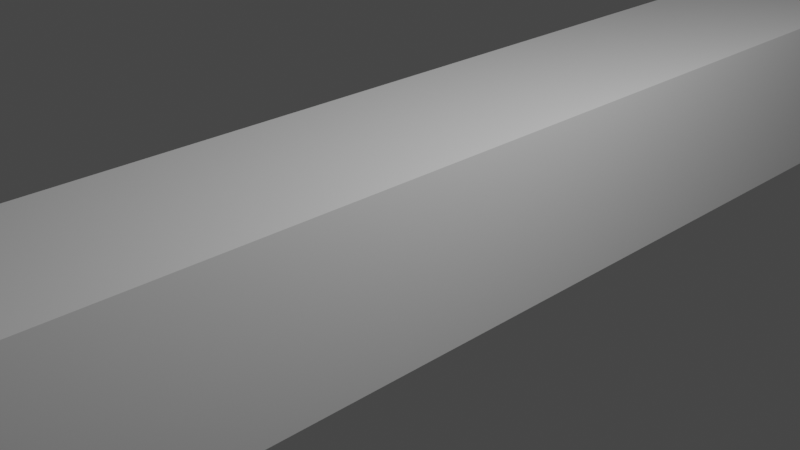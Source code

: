 # Source: trader.blend  (saved by Blender 4.0.36; exported with 4.5.12 LTS)
import bpy
from mathutils import Matrix  # noqa: F401  (used for matrix-valued properties, if any)

bpy.ops.wm.read_factory_settings(use_empty=True)
scene = bpy.context.scene
scene.name = 'Scene'

# ---- collections
col_collection = bpy.data.collections.new('Collection'); scene.collection.children.link(col_collection)

# ---- materials (node trees are filled in below, after node groups)
mat_material = bpy.data.materials.new('Material')
mat_material.alpha_threshold = 0.0
mat_material.use_transparent_shadow = False
mat_material.line_color = (0.0, 0.0, 0.0, 1.0)
mat_material_001 = bpy.data.materials.new('Material.001')
mat_material_001.alpha_threshold = 0.0
mat_material_001.use_transparent_shadow = False
mat_material_001.line_color = (0.0, 0.0, 0.0, 1.0)
mat_material_002 = bpy.data.materials.new('Material.002')
mat_material_002.alpha_threshold = 0.0
mat_material_002.use_transparent_shadow = False
mat_material_002.line_color = (0.0, 0.0, 0.0, 1.0)
mat_material_003 = bpy.data.materials.new('Material.003')
mat_material_003.alpha_threshold = 0.0
mat_material_003.use_transparent_shadow = False
mat_material_003.line_color = (0.0, 0.0, 0.0, 1.0)
mat_material_004 = bpy.data.materials.new('Material.004')
mat_material_004.alpha_threshold = 0.0
mat_material_004.use_transparent_shadow = False
mat_material_004.line_color = (0.0, 0.0, 0.0, 1.0)
mat_material_005 = bpy.data.materials.new('Material.005')
mat_material_005.alpha_threshold = 0.0
mat_material_005.use_transparent_shadow = False
mat_material_005.line_color = (0.0, 0.0, 0.0, 1.0)

# ---- material node trees
mat_material.use_nodes = True; mat_material.node_tree.nodes.clear()
_N = mat_material.node_tree.nodes; _L = mat_material.node_tree.links
n0 = _N.new('ShaderNodeOutputMaterial'); n0.name = 'Material Output'; n0.location = (300, 300)
n1 = _N.new('ShaderNodeBsdfPrincipled'); n1.name = 'Principled BSDF'; n1.location = (10, 300)
n1.distribution = 'GGX'
n1.subsurface_method = 'RANDOM_WALK_SKIN'
n1.inputs[2].default_value = 0.4
n1.inputs[3].default_value = 1.45
n1.inputs[27].default_value = (0.0, 0.0, 0.0, 1.0)
n1.inputs[28].default_value = 1.0
_L.new(n1.outputs[0], n0.inputs[0])
n0.is_active_output = True
mat_material_001.use_nodes = True; mat_material_001.node_tree.nodes.clear()
_N = mat_material_001.node_tree.nodes; _L = mat_material_001.node_tree.links
n0 = _N.new('ShaderNodeOutputMaterial'); n0.name = 'Material Output'; n0.location = (300, 300)
n1 = _N.new('ShaderNodeBsdfPrincipled'); n1.name = 'Principled BSDF'; n1.location = (10, 300)
n1.distribution = 'GGX'
n1.subsurface_method = 'RANDOM_WALK_SKIN'
n1.inputs[2].default_value = 0.4
n1.inputs[3].default_value = 1.45
n1.inputs[27].default_value = (0.0, 0.0, 0.0, 1.0)
n1.inputs[28].default_value = 1.0
_L.new(n1.outputs[0], n0.inputs[0])
n0.is_active_output = True
mat_material_002.use_nodes = True; mat_material_002.node_tree.nodes.clear()
_N = mat_material_002.node_tree.nodes; _L = mat_material_002.node_tree.links
n0 = _N.new('ShaderNodeOutputMaterial'); n0.name = 'Material Output'; n0.location = (300, 300)
n1 = _N.new('ShaderNodeBsdfPrincipled'); n1.name = 'Principled BSDF'; n1.location = (10, 300)
n1.distribution = 'GGX'
n1.subsurface_method = 'RANDOM_WALK_SKIN'
n1.inputs[2].default_value = 0.4
n1.inputs[3].default_value = 1.45
n1.inputs[27].default_value = (0.0, 0.0, 0.0, 1.0)
n1.inputs[28].default_value = 1.0
_L.new(n1.outputs[0], n0.inputs[0])
n0.is_active_output = True
mat_material_003.use_nodes = True; mat_material_003.node_tree.nodes.clear()
_N = mat_material_003.node_tree.nodes; _L = mat_material_003.node_tree.links
n0 = _N.new('ShaderNodeOutputMaterial'); n0.name = 'Material Output'; n0.location = (300, 300)
n1 = _N.new('ShaderNodeBsdfPrincipled'); n1.name = 'Principled BSDF'; n1.location = (10, 300)
n1.distribution = 'GGX'
n1.subsurface_method = 'RANDOM_WALK_SKIN'
n1.inputs[2].default_value = 0.4
n1.inputs[3].default_value = 1.45
n1.inputs[27].default_value = (0.0, 0.0, 0.0, 1.0)
n1.inputs[28].default_value = 1.0
_L.new(n1.outputs[0], n0.inputs[0])
n0.is_active_output = True
mat_material_004.use_nodes = True; mat_material_004.node_tree.nodes.clear()
_N = mat_material_004.node_tree.nodes; _L = mat_material_004.node_tree.links
n0 = _N.new('ShaderNodeOutputMaterial'); n0.name = 'Material Output'; n0.location = (300, 300)
n1 = _N.new('ShaderNodeBsdfPrincipled'); n1.name = 'Principled BSDF'; n1.location = (10, 300)
n1.distribution = 'GGX'
n1.subsurface_method = 'RANDOM_WALK_SKIN'
n1.inputs[2].default_value = 0.4
n1.inputs[3].default_value = 1.45
n1.inputs[27].default_value = (0.0, 0.0, 0.0, 1.0)
n1.inputs[28].default_value = 1.0
_L.new(n1.outputs[0], n0.inputs[0])
n0.is_active_output = True
mat_material_005.use_nodes = True; mat_material_005.node_tree.nodes.clear()
_N = mat_material_005.node_tree.nodes; _L = mat_material_005.node_tree.links
n0 = _N.new('ShaderNodeOutputMaterial'); n0.name = 'Material Output'; n0.location = (300, 300)
n1 = _N.new('ShaderNodeBsdfPrincipled'); n1.name = 'Principled BSDF'; n1.location = (10, 300)
n1.distribution = 'GGX'
n1.subsurface_method = 'RANDOM_WALK_SKIN'
n1.inputs[2].default_value = 0.4
n1.inputs[3].default_value = 1.45
n1.inputs[27].default_value = (0.0, 0.0, 0.0, 1.0)
n1.inputs[28].default_value = 1.0
_L.new(n1.outputs[0], n0.inputs[0])
n0.is_active_output = True

# ---- world
world_world = bpy.data.worlds.new('World'); scene.world = world_world
world_world.use_nodes = True; world_world.node_tree.nodes.clear()
_N = world_world.node_tree.nodes; _L = world_world.node_tree.links
n0 = _N.new('ShaderNodeOutputWorld'); n0.name = 'World Output'; n0.location = (300, 300)
n1 = _N.new('ShaderNodeBackground'); n1.name = 'Background'; n1.location = (10, 300)
n1.inputs[0].default_value = (0.05088, 0.05088, 0.05088, 1.0)
_L.new(n1.outputs[0], n0.inputs[0])
n0.is_active_output = True
world_world.color = (0.05088, 0.05088, 0.05088)
world_world.use_sun_shadow = False
world_world.sun_shadow_jitter_overblur = 0.0

# ---- cameras
cam_camera = bpy.data.cameras.new('Camera')
cam_camera.clip_end = 100.0
cam_camera.ortho_scale = 7.314

# ---- lights
light_light = bpy.data.lights.new('Light', 'POINT')
light_light.transmission_factor = 0.0
light_light.use_soft_falloff = False
light_light.energy = 1000.0
light_light.shadow_soft_size = 0.1
light_light.shadow_maximum_resolution = 0.006
light_light.use_absolute_resolution = True

# ---- meshes
me_cube = bpy.data.meshes.new('Cube')
me_cube.from_pydata([(1.0, 1.0, 1.0), (1.0, 1.0, -1.0), (1.0, -1.0, 1.0), (1.0, -1.0, -1.0), (-1.0, 1.0, 1.0), (-1.0, 1.0, -1.0), (-1.0, -1.0, 1.0), (-1.0, -1.0, -1.0)], [], [(0, 4, 6, 2), (3, 2, 6, 7), (7, 6, 4, 5), (5, 1, 3, 7), (1, 0, 2, 3), (5, 4, 0, 1)])
_uv = me_cube.uv_layers.new(name='UVMap')
_uv.uv.foreach_set('vector', [0.625, 0.5, 0.875, 0.5, 0.875, 0.75, 0.625, 0.75, 0.375, 0.75, 0.625, 0.75, 0.625, 1.0, 0.375, 1.0, 0.375, 0.0, 0.625, 0.0, 0.625, 0.25, 0.375, 0.25, 0.125, 0.5, 0.375, 0.5, 0.375, 0.75, 0.125, 0.75, 0.375, 0.5, 0.625, 0.5, 0.625, 0.75, 0.375, 0.75, 0.375, 0.25, 0.625, 0.25, 0.625, 0.5, 0.375, 0.5])
me_cube.materials.append(mat_material)
me_cube.use_remesh_preserve_volume = False
me_cube.use_remesh_preserve_attributes = False
me_cube.use_mirror_vertex_groups = False
me_cube.update()
me_cube_001 = bpy.data.meshes.new('Cube.001')
me_cube_001.from_pydata([(1.0, 1.0, 1.0), (1.0, 1.0, -1.0), (1.0, -1.0, 1.0), (1.0, -1.0, -1.0), (-1.0, 1.0, 1.0), (-1.0, 1.0, -1.0), (-1.0, -1.0, 1.0), (-1.0, -1.0, -1.0)], [], [(0, 4, 6, 2), (3, 2, 6, 7), (7, 6, 4, 5), (5, 1, 3, 7), (1, 0, 2, 3), (5, 4, 0, 1)])
_uv = me_cube_001.uv_layers.new(name='UVMap')
_uv.uv.foreach_set('vector', [0.625, 0.5, 0.875, 0.5, 0.875, 0.75, 0.625, 0.75, 0.375, 0.75, 0.625, 0.75, 0.625, 1.0, 0.375, 1.0, 0.375, 0.0, 0.625, 0.0, 0.625, 0.25, 0.375, 0.25, 0.125, 0.5, 0.375, 0.5, 0.375, 0.75, 0.125, 0.75, 0.375, 0.5, 0.625, 0.5, 0.625, 0.75, 0.375, 0.75, 0.375, 0.25, 0.625, 0.25, 0.625, 0.5, 0.375, 0.5])
me_cube_001.materials.append(mat_material)
me_cube_001.use_remesh_preserve_volume = False
me_cube_001.use_remesh_preserve_attributes = False
me_cube_001.use_mirror_vertex_groups = False
me_cube_001.update()
me_cube_002 = bpy.data.meshes.new('Cube.002')
me_cube_002.from_pydata([(1.0, 1.0, 1.0), (1.0, 1.0, -1.0), (1.0, -1.0, 1.0), (1.0, -1.0, -1.0), (-1.0, 1.0, 1.0), (-1.0, 1.0, -1.0), (-1.0, -1.0, 1.0), (-1.0, -1.0, -1.0)], [], [(0, 4, 6, 2), (3, 2, 6, 7), (7, 6, 4, 5), (5, 1, 3, 7), (1, 0, 2, 3), (5, 4, 0, 1)])
_uv = me_cube_002.uv_layers.new(name='UVMap')
_uv.uv.foreach_set('vector', [0.625, 0.5, 0.875, 0.5, 0.875, 0.75, 0.625, 0.75, 0.375, 0.75, 0.625, 0.75, 0.625, 1.0, 0.375, 1.0, 0.375, 0.0, 0.625, 0.0, 0.625, 0.25, 0.375, 0.25, 0.125, 0.5, 0.375, 0.5, 0.375, 0.75, 0.125, 0.75, 0.375, 0.5, 0.625, 0.5, 0.625, 0.75, 0.375, 0.75, 0.375, 0.25, 0.625, 0.25, 0.625, 0.5, 0.375, 0.5])
me_cube_002.materials.append(mat_material)
me_cube_002.use_remesh_preserve_volume = False
me_cube_002.use_remesh_preserve_attributes = False
me_cube_002.use_mirror_vertex_groups = False
me_cube_002.update()
me_cube_003 = bpy.data.meshes.new('Cube.003')
me_cube_003.from_pydata([(1.0, 1.0, 1.0), (1.0, 1.0, -1.0), (1.0, -1.0, 1.0), (1.0, -1.0, -1.0), (-1.0, 1.0, 1.0), (-1.0, 1.0, -1.0), (-1.0, -1.0, 1.0), (-1.0, -1.0, -1.0)], [], [(0, 4, 6, 2), (3, 2, 6, 7), (7, 6, 4, 5), (5, 1, 3, 7), (1, 0, 2, 3), (5, 4, 0, 1)])
_uv = me_cube_003.uv_layers.new(name='UVMap')
_uv.uv.foreach_set('vector', [0.625, 0.5, 0.875, 0.5, 0.875, 0.75, 0.625, 0.75, 0.375, 0.75, 0.625, 0.75, 0.625, 1.0, 0.375, 1.0, 0.375, 0.0, 0.625, 0.0, 0.625, 0.25, 0.375, 0.25, 0.125, 0.5, 0.375, 0.5, 0.375, 0.75, 0.125, 0.75, 0.375, 0.5, 0.625, 0.5, 0.625, 0.75, 0.375, 0.75, 0.375, 0.25, 0.625, 0.25, 0.625, 0.5, 0.375, 0.5])
me_cube_003.materials.append(mat_material_001)
me_cube_003.use_remesh_preserve_volume = False
me_cube_003.use_remesh_preserve_attributes = False
me_cube_003.use_mirror_vertex_groups = False
me_cube_003.update()
me_cube_004 = bpy.data.meshes.new('Cube.004')
me_cube_004.from_pydata([(1.0, 1.0, 1.0), (1.0, 1.0, -1.0), (1.0, -1.0, 1.0), (1.0, -1.0, -1.0), (-1.0, 1.0, 1.0), (-1.0, 1.0, -1.0), (-1.0, -1.0, 1.0), (-1.0, -1.0, -1.0)], [], [(0, 4, 6, 2), (3, 2, 6, 7), (7, 6, 4, 5), (5, 1, 3, 7), (1, 0, 2, 3), (5, 4, 0, 1)])
_uv = me_cube_004.uv_layers.new(name='UVMap')
_uv.uv.foreach_set('vector', [0.625, 0.5, 0.875, 0.5, 0.875, 0.75, 0.625, 0.75, 0.375, 0.75, 0.625, 0.75, 0.625, 1.0, 0.375, 1.0, 0.375, 0.0, 0.625, 0.0, 0.625, 0.25, 0.375, 0.25, 0.125, 0.5, 0.375, 0.5, 0.375, 0.75, 0.125, 0.75, 0.375, 0.5, 0.625, 0.5, 0.625, 0.75, 0.375, 0.75, 0.375, 0.25, 0.625, 0.25, 0.625, 0.5, 0.375, 0.5])
me_cube_004.materials.append(mat_material_002)
me_cube_004.use_remesh_preserve_volume = False
me_cube_004.use_remesh_preserve_attributes = False
me_cube_004.use_mirror_vertex_groups = False
me_cube_004.update()
me_cube_005 = bpy.data.meshes.new('Cube.005')
me_cube_005.from_pydata([(1.0, 1.0, 1.0), (1.0, 1.0, -1.0), (1.0, -1.0, 1.0), (1.0, -1.0, -1.0), (-1.0, 1.0, 1.0), (-1.0, 1.0, -1.0), (-1.0, -1.0, 1.0), (-1.0, -1.0, -1.0)], [], [(0, 4, 6, 2), (3, 2, 6, 7), (7, 6, 4, 5), (5, 1, 3, 7), (1, 0, 2, 3), (5, 4, 0, 1)])
_uv = me_cube_005.uv_layers.new(name='UVMap')
_uv.uv.foreach_set('vector', [0.625, 0.5, 0.875, 0.5, 0.875, 0.75, 0.625, 0.75, 0.375, 0.75, 0.625, 0.75, 0.625, 1.0, 0.375, 1.0, 0.375, 0.0, 0.625, 0.0, 0.625, 0.25, 0.375, 0.25, 0.125, 0.5, 0.375, 0.5, 0.375, 0.75, 0.125, 0.75, 0.375, 0.5, 0.625, 0.5, 0.625, 0.75, 0.375, 0.75, 0.375, 0.25, 0.625, 0.25, 0.625, 0.5, 0.375, 0.5])
me_cube_005.materials.append(mat_material_003)
me_cube_005.use_remesh_preserve_volume = False
me_cube_005.use_remesh_preserve_attributes = False
me_cube_005.use_mirror_vertex_groups = False
me_cube_005.update()
me_cube_006 = bpy.data.meshes.new('Cube.006')
me_cube_006.from_pydata([(1.0, 1.0, 1.0), (1.0, 1.0, -1.0), (1.0, -1.0, 1.0), (1.0, -1.0, -1.0), (-1.0, 1.0, 1.0), (-1.0, 1.0, -1.0), (-1.0, -1.0, 1.0), (-1.0, -1.0, -1.0)], [], [(0, 4, 6, 2), (3, 2, 6, 7), (7, 6, 4, 5), (5, 1, 3, 7), (1, 0, 2, 3), (5, 4, 0, 1)])
_uv = me_cube_006.uv_layers.new(name='UVMap')
_uv.uv.foreach_set('vector', [0.625, 0.5, 0.875, 0.5, 0.875, 0.75, 0.625, 0.75, 0.375, 0.75, 0.625, 0.75, 0.625, 1.0, 0.375, 1.0, 0.375, 0.0, 0.625, 0.0, 0.625, 0.25, 0.375, 0.25, 0.125, 0.5, 0.375, 0.5, 0.375, 0.75, 0.125, 0.75, 0.375, 0.5, 0.625, 0.5, 0.625, 0.75, 0.375, 0.75, 0.375, 0.25, 0.625, 0.25, 0.625, 0.5, 0.375, 0.5])
me_cube_006.materials.append(mat_material_004)
me_cube_006.use_remesh_preserve_volume = False
me_cube_006.use_remesh_preserve_attributes = False
me_cube_006.use_mirror_vertex_groups = False
me_cube_006.update()
me_cube_007 = bpy.data.meshes.new('Cube.007')
me_cube_007.from_pydata([(1.0, 1.0, 1.0), (1.0, 1.0, -1.0), (1.0, -1.0, 1.0), (1.0, -1.0, -1.0), (-1.0, 1.0, 1.0), (-1.0, 1.0, -1.0), (-1.0, -1.0, 1.0), (-1.0, -1.0, -1.0)], [], [(0, 4, 6, 2), (3, 2, 6, 7), (7, 6, 4, 5), (5, 1, 3, 7), (1, 0, 2, 3), (5, 4, 0, 1)])
_uv = me_cube_007.uv_layers.new(name='UVMap')
_uv.uv.foreach_set('vector', [0.625, 0.5, 0.875, 0.5, 0.875, 0.75, 0.625, 0.75, 0.375, 0.75, 0.625, 0.75, 0.625, 1.0, 0.375, 1.0, 0.375, 0.0, 0.625, 0.0, 0.625, 0.25, 0.375, 0.25, 0.125, 0.5, 0.375, 0.5, 0.375, 0.75, 0.125, 0.75, 0.375, 0.5, 0.625, 0.5, 0.625, 0.75, 0.375, 0.75, 0.375, 0.25, 0.625, 0.25, 0.625, 0.5, 0.375, 0.5])
me_cube_007.materials.append(mat_material_005)
me_cube_007.use_remesh_preserve_volume = False
me_cube_007.use_remesh_preserve_attributes = False
me_cube_007.use_mirror_vertex_groups = False
me_cube_007.update()

# ---- objects
ob_camera = bpy.data.objects.new('Camera', cam_camera)
ob_light = bpy.data.objects.new('Light', light_light)
ob_front = bpy.data.objects.new('front', me_cube)
ob_back = bpy.data.objects.new('back', me_cube_001)
ob_body = bpy.data.objects.new('body', me_cube_002)
ob_right_back_jet = bpy.data.objects.new('right-back-jet', me_cube_003)
ob_left_back_jet = bpy.data.objects.new('left-back-jet', me_cube_004)
ob_thruster = bpy.data.objects.new('thruster', me_cube_005)
ob_left_front_jet = bpy.data.objects.new('left-front-jet', me_cube_006)
ob_right_front_jet_001 = bpy.data.objects.new('right-front-jet.001', me_cube_007)

# ---- transforms, parenting, visibility, modifiers, constraints
ob_camera.location = (7.359, -6.926, 4.958)
ob_camera.rotation_euler = (1.109, 0.0, 0.8149)
ob_camera.lock_rotations_4d = False
ob_camera.empty_display_type = 'ARROWS'
ob_camera.color = (0.0, 0.0, 0.0, 0.0)
ob_camera.display_type = 'WIRE'
ob_camera.lineart.crease_threshold = 0.0
ob_light.location = (4.076, 1.005, 5.904)
ob_light.rotation_euler = (0.6503, 0.05522, 1.866)
ob_light.lock_rotations_4d = False
ob_light.empty_display_type = 'ARROWS'
ob_light.color = (0.0, 0.0, 0.0, 0.0)
ob_light.lineart.crease_threshold = 0.0
ob_front.location = (0.0, 40.0, 0.0)
ob_front.scale = (8.0, 8.0, 8.0)
ob_front.lock_rotations_4d = False
ob_front.empty_display_type = 'ARROWS'
ob_front.lineart.crease_threshold = 0.0
ob_back.location = (0.0, -40.0, 0.0)
ob_back.scale = (8.0, 8.0, 8.0)
ob_back.lock_rotations_4d = False
ob_back.empty_display_type = 'ARROWS'
ob_back.lineart.crease_threshold = 0.0
ob_body.location = (0.0, 0.0, 0.0)
ob_body.scale = (1.0, 32.0, 1.0)
ob_body.lock_rotations_4d = False
ob_body.empty_display_type = 'ARROWS'
ob_body.lineart.crease_threshold = 0.0
ob_right_back_jet.location = (-9.0, -40.0, 0.0)
ob_right_back_jet.lock_rotations_4d = False
ob_right_back_jet.empty_display_type = 'ARROWS'
ob_right_back_jet.lineart.crease_threshold = 0.0
ob_left_back_jet.location = (9.0, -40.0, 0.0)
ob_left_back_jet.lock_rotations_4d = False
ob_left_back_jet.empty_display_type = 'ARROWS'
ob_left_back_jet.lineart.crease_threshold = 0.0
ob_thruster.location = (0.0, -49.0, 0.0)
ob_thruster.scale = (3.0, 1.0, 3.0)
ob_thruster.lock_rotations_4d = False
ob_thruster.empty_display_type = 'ARROWS'
ob_thruster.lineart.crease_threshold = 0.0
ob_left_front_jet.location = (9.0, 40.0, 0.0)
ob_left_front_jet.lock_rotations_4d = False
ob_left_front_jet.empty_display_type = 'ARROWS'
ob_left_front_jet.lineart.crease_threshold = 0.0
ob_right_front_jet_001.location = (-9.0, 40.0, 0.0)
ob_right_front_jet_001.lock_rotations_4d = False
ob_right_front_jet_001.empty_display_type = 'ARROWS'
ob_right_front_jet_001.lineart.crease_threshold = 0.0

# ---- collection membership
scene.collection.objects.link(ob_camera)
scene.collection.objects.link(ob_light)
col_collection.objects.link(ob_front)
col_collection.objects.link(ob_back)
col_collection.objects.link(ob_body)
col_collection.objects.link(ob_right_back_jet)
col_collection.objects.link(ob_left_back_jet)
col_collection.objects.link(ob_thruster)
col_collection.objects.link(ob_left_front_jet)
col_collection.objects.link(ob_right_front_jet_001)

# ---- scene / render settings (as saved in the file)
scene.camera = ob_camera
scene.frame_start = 1; scene.frame_end = 250; scene.frame_set(1)
scene.render.engine = 'BLENDER_EEVEE_NEXT'
scene.cycles.sampling_pattern = 'TABULATED_SOBOL'
scene.cycles.use_light_tree = False
scene.view_settings.view_transform = 'Filmic'
bpy.context.view_layer.update()
